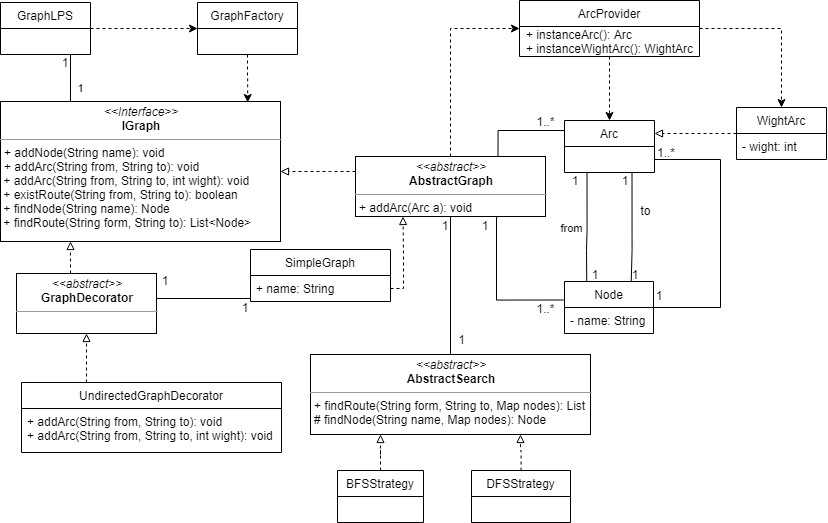

The diagram above was exported from draw.io. Its source (the exported page's mxGraphModel, read from the mxfile embedded in the PNG):
<mxGraphModel dx="740" dy="1798" grid="1" gridSize="10" guides="1" tooltips="1" connect="1" arrows="1" fold="1" page="1" pageScale="1" pageWidth="827" pageHeight="1169" math="0" shadow="0">
  <root>
    <mxCell id="WIyWlLk6GJQsqaUBKTNV-0" />
    <mxCell id="WIyWlLk6GJQsqaUBKTNV-1" parent="WIyWlLk6GJQsqaUBKTNV-0" />
    <mxCell id="9QcxSrato0nDaEa_-qc--3" value="&lt;p style=&quot;margin: 0px ; margin-top: 4px ; text-align: center&quot;&gt;&lt;i&gt;&amp;lt;&amp;lt;Interface&amp;gt;&amp;gt;&lt;/i&gt;&lt;br&gt;&lt;b&gt;IGraph&lt;/b&gt;&lt;/p&gt;&lt;hr size=&quot;1&quot;&gt;&lt;p style=&quot;margin: 0px ; margin-left: 4px&quot;&gt;+&amp;nbsp;&lt;span&gt;addNode(String name): void&lt;/span&gt;&lt;/p&gt;&lt;p style=&quot;margin: 0px ; margin-left: 4px&quot;&gt;+ addArc(String from, String to): void&lt;/p&gt;&amp;nbsp;+&amp;nbsp;&lt;span&gt;addArc(String from, String to, int wight): void&lt;/span&gt;&lt;br&gt;&amp;nbsp;+&amp;nbsp;&lt;span&gt;existRoute(String from, String to): boolean&lt;/span&gt;&lt;br&gt;&amp;nbsp;+&amp;nbsp;&lt;span&gt;findNode(String name): Node&lt;br&gt;&lt;/span&gt;&amp;nbsp;+&amp;nbsp;&lt;span&gt;findRoute(String form, String to): List&amp;lt;Node&amp;gt;&lt;/span&gt;&lt;span&gt;&lt;br&gt;&lt;/span&gt;" style="verticalAlign=top;align=left;overflow=fill;fontSize=12;fontFamily=Helvetica;html=1;" parent="WIyWlLk6GJQsqaUBKTNV-1" vertex="1">
      <mxGeometry y="-1067" width="280" height="140" as="geometry" />
    </mxCell>
    <mxCell id="9QcxSrato0nDaEa_-qc--47" style="edgeStyle=orthogonalEdgeStyle;rounded=0;orthogonalLoop=1;jettySize=auto;html=1;dashed=1;endArrow=block;endFill=0;entryX=1;entryY=0.5;entryDx=0;entryDy=0;exitX=0;exitY=0.25;exitDx=0;exitDy=0;" parent="WIyWlLk6GJQsqaUBKTNV-1" source="9QcxSrato0nDaEa_-qc--4" target="9QcxSrato0nDaEa_-qc--3" edge="1">
      <mxGeometry relative="1" as="geometry">
        <mxPoint x="300" y="-987" as="targetPoint" />
        <Array as="points">
          <mxPoint x="330" y="-997" />
        </Array>
      </mxGeometry>
    </mxCell>
    <mxCell id="9QcxSrato0nDaEa_-qc--7" style="edgeStyle=orthogonalEdgeStyle;rounded=0;orthogonalLoop=1;jettySize=auto;html=1;dashed=1;endArrow=block;endFill=0;exitX=0.5;exitY=0;exitDx=0;exitDy=0;" parent="WIyWlLk6GJQsqaUBKTNV-1" source="9QcxSrato0nDaEa_-qc--6" edge="1">
      <mxGeometry relative="1" as="geometry">
        <mxPoint x="70" y="-927" as="targetPoint" />
        <Array as="points">
          <mxPoint x="70" y="-867" />
          <mxPoint x="70" y="-867" />
        </Array>
      </mxGeometry>
    </mxCell>
    <mxCell id="9QcxSrato0nDaEa_-qc--56" style="edgeStyle=orthogonalEdgeStyle;rounded=0;orthogonalLoop=1;jettySize=auto;html=1;entryX=0;entryY=0.5;entryDx=0;entryDy=0;endArrow=none;endFill=0;exitX=1;exitY=0.25;exitDx=0;exitDy=0;" parent="WIyWlLk6GJQsqaUBKTNV-1" source="9QcxSrato0nDaEa_-qc--6" target="9QcxSrato0nDaEa_-qc--24" edge="1">
      <mxGeometry relative="1" as="geometry">
        <Array as="points">
          <mxPoint x="156" y="-870" />
          <mxPoint x="250" y="-870" />
        </Array>
      </mxGeometry>
    </mxCell>
    <mxCell id="9QcxSrato0nDaEa_-qc--6" value="&lt;p style=&quot;margin: 0px ; margin-top: 4px ; text-align: center&quot;&gt;&lt;i&gt;&amp;lt;&amp;lt;abstract&amp;gt;&amp;gt;&lt;/i&gt;&lt;br&gt;&lt;b&gt;GraphDecorator&lt;/b&gt;&lt;br&gt;&lt;/p&gt;&lt;hr size=&quot;1&quot;&gt;&lt;p style=&quot;margin: 0px ; margin-left: 4px&quot;&gt;&lt;/p&gt;&lt;p style=&quot;margin: 0px ; margin-left: 4px&quot;&gt;&lt;br&gt;&lt;/p&gt;" style="verticalAlign=top;align=left;overflow=fill;fontSize=12;fontFamily=Helvetica;html=1;" parent="WIyWlLk6GJQsqaUBKTNV-1" vertex="1">
      <mxGeometry x="16" y="-895" width="140" height="60" as="geometry" />
    </mxCell>
    <mxCell id="9QcxSrato0nDaEa_-qc--23" value="SimpleGraph" style="swimlane;fontStyle=0;childLayout=stackLayout;horizontal=1;startSize=26;fillColor=none;horizontalStack=0;resizeParent=1;resizeParentMax=0;resizeLast=0;collapsible=1;marginBottom=0;" parent="WIyWlLk6GJQsqaUBKTNV-1" vertex="1">
      <mxGeometry x="250" y="-919" width="140" height="52" as="geometry">
        <mxRectangle x="220" y="430" width="50" height="26" as="alternateBounds" />
      </mxGeometry>
    </mxCell>
    <mxCell id="9QcxSrato0nDaEa_-qc--24" value="+ name: String" style="text;strokeColor=none;fillColor=none;align=left;verticalAlign=top;spacingLeft=4;spacingRight=4;overflow=hidden;rotatable=0;points=[[0,0.5],[1,0.5]];portConstraint=eastwest;" parent="9QcxSrato0nDaEa_-qc--23" vertex="1">
      <mxGeometry y="26" width="140" height="26" as="geometry" />
    </mxCell>
    <mxCell id="9QcxSrato0nDaEa_-qc--58" style="edgeStyle=orthogonalEdgeStyle;rounded=0;orthogonalLoop=1;jettySize=auto;html=1;endArrow=block;endFill=0;dashed=1;entryX=0.5;entryY=1;entryDx=0;entryDy=0;exitX=0.25;exitY=0;exitDx=0;exitDy=0;" parent="WIyWlLk6GJQsqaUBKTNV-1" source="9QcxSrato0nDaEa_-qc--42" target="9QcxSrato0nDaEa_-qc--6" edge="1">
      <mxGeometry relative="1" as="geometry" />
    </mxCell>
    <mxCell id="9QcxSrato0nDaEa_-qc--42" value="UndirectedGraphDecorator" style="swimlane;fontStyle=0;childLayout=stackLayout;horizontal=1;startSize=26;fillColor=none;horizontalStack=0;resizeParent=1;resizeParentMax=0;resizeLast=0;collapsible=1;marginBottom=0;" parent="WIyWlLk6GJQsqaUBKTNV-1" vertex="1">
      <mxGeometry x="21" y="-786" width="260" height="70" as="geometry">
        <mxRectangle x="220" y="430" width="50" height="26" as="alternateBounds" />
      </mxGeometry>
    </mxCell>
    <mxCell id="9QcxSrato0nDaEa_-qc--43" value="+ addArc(String from, String to): void&#10;+ addArc(String from, String to, int wight): void" style="text;strokeColor=none;fillColor=none;align=left;verticalAlign=top;spacingLeft=4;spacingRight=4;overflow=hidden;rotatable=0;points=[[0,0.5],[1,0.5]];portConstraint=eastwest;" parent="9QcxSrato0nDaEa_-qc--42" vertex="1">
      <mxGeometry y="26" width="260" height="44" as="geometry" />
    </mxCell>
    <mxCell id="9QcxSrato0nDaEa_-qc--85" style="edgeStyle=orthogonalEdgeStyle;rounded=0;orthogonalLoop=1;jettySize=auto;html=1;entryX=0;entryY=0.5;entryDx=0;entryDy=0;dashed=1;startArrow=none;startFill=0;endArrow=classic;endFill=1;exitX=0.5;exitY=0;exitDx=0;exitDy=0;" parent="WIyWlLk6GJQsqaUBKTNV-1" source="9QcxSrato0nDaEa_-qc--4" target="9QcxSrato0nDaEa_-qc--84" edge="1">
      <mxGeometry relative="1" as="geometry">
        <Array as="points">
          <mxPoint x="450" y="-1140" />
        </Array>
      </mxGeometry>
    </mxCell>
    <mxCell id="9QcxSrato0nDaEa_-qc--4" value="&lt;p style=&quot;margin: 0px ; margin-top: 4px ; text-align: center&quot;&gt;&lt;i&gt;&amp;lt;&amp;lt;abstract&amp;gt;&amp;gt;&lt;/i&gt;&lt;br&gt;&lt;b&gt;AbstractGraph&lt;/b&gt;&lt;br&gt;&lt;/p&gt;&lt;hr size=&quot;1&quot;&gt;&lt;p style=&quot;margin: 0px ; margin-left: 4px&quot;&gt;+ addArc(Arc a): void&lt;/p&gt;&lt;p style=&quot;margin: 0px ; margin-left: 4px&quot;&gt;&lt;br&gt;&lt;/p&gt;" style="verticalAlign=top;align=left;overflow=fill;fontSize=12;fontFamily=Helvetica;html=1;" parent="WIyWlLk6GJQsqaUBKTNV-1" vertex="1">
      <mxGeometry x="355" y="-1012" width="190" height="60" as="geometry" />
    </mxCell>
    <mxCell id="9QcxSrato0nDaEa_-qc--8" value="Arc" style="swimlane;fontStyle=0;childLayout=stackLayout;horizontal=1;startSize=26;fillColor=none;horizontalStack=0;resizeParent=1;resizeParentMax=0;resizeLast=0;collapsible=1;marginBottom=0;" parent="WIyWlLk6GJQsqaUBKTNV-1" vertex="1">
      <mxGeometry x="564" y="-1048" width="90" height="52" as="geometry" />
    </mxCell>
    <mxCell id="9QcxSrato0nDaEa_-qc--16" style="edgeStyle=orthogonalEdgeStyle;rounded=0;orthogonalLoop=1;jettySize=auto;html=1;endArrow=none;endFill=0;entryX=0;entryY=0.25;entryDx=0;entryDy=0;exitX=0.75;exitY=0;exitDx=0;exitDy=0;" parent="WIyWlLk6GJQsqaUBKTNV-1" source="9QcxSrato0nDaEa_-qc--4" target="9QcxSrato0nDaEa_-qc--8" edge="1">
      <mxGeometry relative="1" as="geometry">
        <mxPoint x="455" y="-950" as="sourcePoint" />
        <Array as="points">
          <mxPoint x="498" y="-1038" />
          <mxPoint x="564" y="-1038" />
        </Array>
      </mxGeometry>
    </mxCell>
    <mxCell id="9QcxSrato0nDaEa_-qc--18" value="1..*" style="text;html=1;align=center;verticalAlign=middle;resizable=0;points=[];labelBackgroundColor=#ffffff;rotation=0;" parent="9QcxSrato0nDaEa_-qc--16" vertex="1" connectable="0">
      <mxGeometry x="0.3582" y="5" relative="1" as="geometry">
        <mxPoint x="7.969999999999999" y="-5" as="offset" />
      </mxGeometry>
    </mxCell>
    <mxCell id="9QcxSrato0nDaEa_-qc--80" style="edgeStyle=orthogonalEdgeStyle;rounded=0;orthogonalLoop=1;jettySize=auto;html=1;entryX=1;entryY=0.75;entryDx=0;entryDy=0;startArrow=none;startFill=0;endArrow=none;endFill=0;" parent="WIyWlLk6GJQsqaUBKTNV-1" source="9QcxSrato0nDaEa_-qc--12" target="9QcxSrato0nDaEa_-qc--8" edge="1">
      <mxGeometry relative="1" as="geometry">
        <mxPoint x="790.2599999999998" y="-848.454" as="targetPoint" />
        <Array as="points">
          <mxPoint x="720" y="-861" />
          <mxPoint x="720" y="-1009" />
        </Array>
      </mxGeometry>
    </mxCell>
    <mxCell id="9QcxSrato0nDaEa_-qc--12" value="Node" style="swimlane;fontStyle=0;childLayout=stackLayout;horizontal=1;startSize=26;fillColor=none;horizontalStack=0;resizeParent=1;resizeParentMax=0;resizeLast=0;collapsible=1;marginBottom=0;" parent="WIyWlLk6GJQsqaUBKTNV-1" vertex="1">
      <mxGeometry x="564" y="-887" width="89" height="52" as="geometry">
        <mxRectangle x="220" y="430" width="50" height="26" as="alternateBounds" />
      </mxGeometry>
    </mxCell>
    <mxCell id="9QcxSrato0nDaEa_-qc--13" value="- name: String" style="text;strokeColor=none;fillColor=none;align=left;verticalAlign=top;spacingLeft=4;spacingRight=4;overflow=hidden;rotatable=0;points=[[0,0.5],[1,0.5]];portConstraint=eastwest;" parent="9QcxSrato0nDaEa_-qc--12" vertex="1">
      <mxGeometry y="26" width="89" height="26" as="geometry" />
    </mxCell>
    <mxCell id="9QcxSrato0nDaEa_-qc--17" style="edgeStyle=orthogonalEdgeStyle;rounded=0;orthogonalLoop=1;jettySize=auto;html=1;endArrow=none;endFill=0;exitX=0.75;exitY=1;exitDx=0;exitDy=0;entryX=-0.009;entryY=0.356;entryDx=0;entryDy=0;entryPerimeter=0;" parent="WIyWlLk6GJQsqaUBKTNV-1" source="9QcxSrato0nDaEa_-qc--4" target="9QcxSrato0nDaEa_-qc--12" edge="1">
      <mxGeometry relative="1" as="geometry">
        <Array as="points">
          <mxPoint x="496" y="-951" />
          <mxPoint x="496" y="-868" />
        </Array>
      </mxGeometry>
    </mxCell>
    <mxCell id="9QcxSrato0nDaEa_-qc--19" value="1..*" style="text;html=1;align=center;verticalAlign=middle;resizable=0;points=[];labelBackgroundColor=#ffffff;" parent="9QcxSrato0nDaEa_-qc--17" vertex="1" connectable="0">
      <mxGeometry x="0.3792" y="1" relative="1" as="geometry">
        <mxPoint x="28.83" y="8.500000000000002" as="offset" />
      </mxGeometry>
    </mxCell>
    <mxCell id="9QcxSrato0nDaEa_-qc--20" value="&lt;p style=&quot;margin: 0px ; margin-top: 4px ; text-align: center&quot;&gt;&lt;i&gt;&amp;lt;&amp;lt;abstract&amp;gt;&amp;gt;&lt;/i&gt;&lt;br&gt;&lt;b&gt;AbstractSearch&lt;/b&gt;&lt;br&gt;&lt;/p&gt;&lt;hr size=&quot;1&quot;&gt;&lt;p style=&quot;margin: 0px ; margin-left: 4px&quot;&gt;&lt;span&gt;+ findRoute(String form, String to, Map nodes): List&lt;/span&gt;&lt;/p&gt;&lt;p style=&quot;margin: 0px ; margin-left: 4px&quot;&gt;&lt;span&gt;# findNode(String name, Map nodes): Node&lt;br&gt;&lt;/span&gt;&lt;/p&gt;" style="verticalAlign=top;align=left;overflow=fill;fontSize=12;fontFamily=Helvetica;html=1;" parent="WIyWlLk6GJQsqaUBKTNV-1" vertex="1">
      <mxGeometry x="310" y="-814" width="280" height="80" as="geometry" />
    </mxCell>
    <mxCell id="9QcxSrato0nDaEa_-qc--27" style="edgeStyle=orthogonalEdgeStyle;rounded=0;orthogonalLoop=1;jettySize=auto;html=1;endArrow=block;endFill=0;dashed=1;entryX=0.25;entryY=1;entryDx=0;entryDy=0;" parent="WIyWlLk6GJQsqaUBKTNV-1" target="9QcxSrato0nDaEa_-qc--4" edge="1">
      <mxGeometry relative="1" as="geometry">
        <mxPoint x="390" y="-880" as="sourcePoint" />
        <Array as="points">
          <mxPoint x="403" y="-880" />
          <mxPoint x="403" y="-915" />
          <mxPoint x="402" y="-915" />
        </Array>
      </mxGeometry>
    </mxCell>
    <mxCell id="9QcxSrato0nDaEa_-qc--59" style="edgeStyle=orthogonalEdgeStyle;rounded=0;orthogonalLoop=1;jettySize=auto;html=1;entryX=0.25;entryY=1;entryDx=0;entryDy=0;dashed=1;endArrow=block;endFill=0;" parent="WIyWlLk6GJQsqaUBKTNV-1" source="9QcxSrato0nDaEa_-qc--28" target="9QcxSrato0nDaEa_-qc--20" edge="1">
      <mxGeometry relative="1" as="geometry" />
    </mxCell>
    <mxCell id="9QcxSrato0nDaEa_-qc--28" value="BFSStrategy" style="swimlane;fontStyle=0;childLayout=stackLayout;horizontal=1;startSize=26;fillColor=none;horizontalStack=0;resizeParent=1;resizeParentMax=0;resizeLast=0;collapsible=1;marginBottom=0;" parent="WIyWlLk6GJQsqaUBKTNV-1" vertex="1">
      <mxGeometry x="337" y="-698" width="86" height="52" as="geometry">
        <mxRectangle x="220" y="430" width="50" height="26" as="alternateBounds" />
      </mxGeometry>
    </mxCell>
    <mxCell id="9QcxSrato0nDaEa_-qc--38" style="edgeStyle=orthogonalEdgeStyle;rounded=0;orthogonalLoop=1;jettySize=auto;html=1;dashed=1;endArrow=block;endFill=0;entryX=0.75;entryY=1;entryDx=0;entryDy=0;" parent="WIyWlLk6GJQsqaUBKTNV-1" source="9QcxSrato0nDaEa_-qc--32" target="9QcxSrato0nDaEa_-qc--20" edge="1">
      <mxGeometry relative="1" as="geometry">
        <mxPoint x="715" y="-686" as="targetPoint" />
      </mxGeometry>
    </mxCell>
    <mxCell id="9QcxSrato0nDaEa_-qc--32" value="DFSStrategy" style="swimlane;fontStyle=0;childLayout=stackLayout;horizontal=1;startSize=26;fillColor=none;horizontalStack=0;resizeParent=1;resizeParentMax=0;resizeLast=0;collapsible=1;marginBottom=0;" parent="WIyWlLk6GJQsqaUBKTNV-1" vertex="1">
      <mxGeometry x="471" y="-698" width="99" height="52" as="geometry">
        <mxRectangle x="-450" y="490" width="50" height="26" as="alternateBounds" />
      </mxGeometry>
    </mxCell>
    <mxCell id="9QcxSrato0nDaEa_-qc--48" value="from" style="edgeStyle=orthogonalEdgeStyle;rounded=0;orthogonalLoop=1;jettySize=auto;html=1;entryX=0.25;entryY=0;entryDx=0;entryDy=0;endArrow=none;endFill=0;exitX=0.25;exitY=1;exitDx=0;exitDy=0;" parent="WIyWlLk6GJQsqaUBKTNV-1" source="9QcxSrato0nDaEa_-qc--8" target="9QcxSrato0nDaEa_-qc--12" edge="1">
      <mxGeometry x="0.0687" y="-16" relative="1" as="geometry">
        <mxPoint x="824" y="-874" as="sourcePoint" />
        <Array as="points">
          <mxPoint x="587" y="-938" />
          <mxPoint x="586" y="-938" />
          <mxPoint x="586" y="-918" />
        </Array>
        <mxPoint y="-2" as="offset" />
      </mxGeometry>
    </mxCell>
    <mxCell id="9QcxSrato0nDaEa_-qc--21" style="edgeStyle=orthogonalEdgeStyle;rounded=0;orthogonalLoop=1;jettySize=auto;html=1;entryX=0.5;entryY=0;entryDx=0;entryDy=0;endArrow=none;endFill=0;exitX=0.5;exitY=1;exitDx=0;exitDy=0;" parent="WIyWlLk6GJQsqaUBKTNV-1" source="9QcxSrato0nDaEa_-qc--4" target="9QcxSrato0nDaEa_-qc--20" edge="1">
      <mxGeometry relative="1" as="geometry">
        <Array as="points">
          <mxPoint x="450" y="-814" />
        </Array>
      </mxGeometry>
    </mxCell>
    <mxCell id="9QcxSrato0nDaEa_-qc--22" value="1" style="text;html=1;align=center;verticalAlign=middle;resizable=0;points=[];labelBackgroundColor=#ffffff;" parent="9QcxSrato0nDaEa_-qc--21" vertex="1" connectable="0">
      <mxGeometry x="0.2542" y="-1" relative="1" as="geometry">
        <mxPoint x="11" y="35.290000000000006" as="offset" />
      </mxGeometry>
    </mxCell>
    <mxCell id="9QcxSrato0nDaEa_-qc--49" style="edgeStyle=orthogonalEdgeStyle;rounded=0;orthogonalLoop=1;jettySize=auto;html=1;entryX=0.75;entryY=0;entryDx=0;entryDy=0;endArrow=none;endFill=0;exitX=0.75;exitY=1;exitDx=0;exitDy=0;" parent="WIyWlLk6GJQsqaUBKTNV-1" source="9QcxSrato0nDaEa_-qc--8" target="9QcxSrato0nDaEa_-qc--12" edge="1">
      <mxGeometry relative="1" as="geometry">
        <mxPoint x="631" y="-988" as="sourcePoint" />
        <mxPoint x="601" y="-835" as="targetPoint" />
        <Array as="points">
          <mxPoint x="632" y="-918" />
          <mxPoint x="631" y="-898" />
        </Array>
      </mxGeometry>
    </mxCell>
    <mxCell id="9QcxSrato0nDaEa_-qc--50" value="to" style="text;html=1;align=center;verticalAlign=middle;resizable=0;points=[];labelBackgroundColor=#ffffff;" parent="9QcxSrato0nDaEa_-qc--49" vertex="1" connectable="0">
      <mxGeometry x="0.1651" relative="1" as="geometry">
        <mxPoint x="12.500000000000002" y="-25.33" as="offset" />
      </mxGeometry>
    </mxCell>
    <mxCell id="9QcxSrato0nDaEa_-qc--69" value="1" style="edgeStyle=orthogonalEdgeStyle;rounded=0;orthogonalLoop=1;jettySize=auto;html=1;entryX=0.25;entryY=0;entryDx=0;entryDy=0;startArrow=none;startFill=0;endArrow=none;endFill=0;" parent="WIyWlLk6GJQsqaUBKTNV-1" source="9QcxSrato0nDaEa_-qc--66" target="9QcxSrato0nDaEa_-qc--3" edge="1">
      <mxGeometry x="1" y="16" relative="1" as="geometry">
        <Array as="points">
          <mxPoint x="70" y="-1067" />
          <mxPoint x="70" y="-1067" />
        </Array>
        <mxPoint x="10" y="-13" as="offset" />
      </mxGeometry>
    </mxCell>
    <mxCell id="9QcxSrato0nDaEa_-qc--73" style="edgeStyle=orthogonalEdgeStyle;rounded=0;orthogonalLoop=1;jettySize=auto;html=1;entryX=0;entryY=0.5;entryDx=0;entryDy=0;startArrow=none;startFill=0;endArrow=classic;endFill=1;dashed=1;" parent="WIyWlLk6GJQsqaUBKTNV-1" source="9QcxSrato0nDaEa_-qc--66" target="9QcxSrato0nDaEa_-qc--72" edge="1">
      <mxGeometry relative="1" as="geometry" />
    </mxCell>
    <mxCell id="9QcxSrato0nDaEa_-qc--66" value="GraphLPS" style="swimlane;fontStyle=0;childLayout=stackLayout;horizontal=1;startSize=26;fillColor=none;horizontalStack=0;resizeParent=1;resizeParentMax=0;resizeLast=0;collapsible=1;marginBottom=0;" parent="WIyWlLk6GJQsqaUBKTNV-1" vertex="1">
      <mxGeometry y="-1166" width="90" height="52" as="geometry" />
    </mxCell>
    <mxCell id="9QcxSrato0nDaEa_-qc--74" style="edgeStyle=orthogonalEdgeStyle;rounded=0;orthogonalLoop=1;jettySize=auto;html=1;entryX=0.883;entryY=0.007;entryDx=0;entryDy=0;entryPerimeter=0;dashed=1;startArrow=none;startFill=0;endArrow=classic;endFill=1;" parent="WIyWlLk6GJQsqaUBKTNV-1" source="9QcxSrato0nDaEa_-qc--72" target="9QcxSrato0nDaEa_-qc--3" edge="1">
      <mxGeometry relative="1" as="geometry" />
    </mxCell>
    <mxCell id="9QcxSrato0nDaEa_-qc--72" value="GraphFactory" style="swimlane;fontStyle=0;childLayout=stackLayout;horizontal=1;startSize=26;fillColor=none;horizontalStack=0;resizeParent=1;resizeParentMax=0;resizeLast=0;collapsible=1;marginBottom=0;" parent="WIyWlLk6GJQsqaUBKTNV-1" vertex="1">
      <mxGeometry x="197" y="-1166" width="100" height="52" as="geometry" />
    </mxCell>
    <mxCell id="9QcxSrato0nDaEa_-qc--83" style="edgeStyle=orthogonalEdgeStyle;rounded=0;orthogonalLoop=1;jettySize=auto;html=1;entryX=1;entryY=0.25;entryDx=0;entryDy=0;startArrow=none;startFill=0;endArrow=block;endFill=0;dashed=1;" parent="WIyWlLk6GJQsqaUBKTNV-1" source="9QcxSrato0nDaEa_-qc--81" target="9QcxSrato0nDaEa_-qc--8" edge="1">
      <mxGeometry relative="1" as="geometry" />
    </mxCell>
    <mxCell id="9QcxSrato0nDaEa_-qc--81" value="WightArc" style="swimlane;fontStyle=0;childLayout=stackLayout;horizontal=1;startSize=26;fillColor=none;horizontalStack=0;resizeParent=1;resizeParentMax=0;resizeLast=0;collapsible=1;marginBottom=0;" parent="WIyWlLk6GJQsqaUBKTNV-1" vertex="1">
      <mxGeometry x="736" y="-1061" width="90" height="52" as="geometry" />
    </mxCell>
    <mxCell id="9QcxSrato0nDaEa_-qc--82" value="- wight: int" style="text;strokeColor=none;fillColor=none;align=left;verticalAlign=top;spacingLeft=4;spacingRight=4;overflow=hidden;rotatable=0;points=[[0,0.5],[1,0.5]];portConstraint=eastwest;" parent="9QcxSrato0nDaEa_-qc--81" vertex="1">
      <mxGeometry y="26" width="90" height="26" as="geometry" />
    </mxCell>
    <mxCell id="9QcxSrato0nDaEa_-qc--86" style="edgeStyle=orthogonalEdgeStyle;rounded=0;orthogonalLoop=1;jettySize=auto;html=1;entryX=0.5;entryY=0;entryDx=0;entryDy=0;dashed=1;startArrow=none;startFill=0;endArrow=classic;endFill=1;" parent="WIyWlLk6GJQsqaUBKTNV-1" source="9QcxSrato0nDaEa_-qc--84" target="9QcxSrato0nDaEa_-qc--8" edge="1">
      <mxGeometry relative="1" as="geometry" />
    </mxCell>
    <mxCell id="9QcxSrato0nDaEa_-qc--87" style="edgeStyle=orthogonalEdgeStyle;rounded=0;orthogonalLoop=1;jettySize=auto;html=1;entryX=0.5;entryY=0;entryDx=0;entryDy=0;dashed=1;startArrow=none;startFill=0;endArrow=classic;endFill=1;" parent="WIyWlLk6GJQsqaUBKTNV-1" source="9QcxSrato0nDaEa_-qc--84" target="9QcxSrato0nDaEa_-qc--81" edge="1">
      <mxGeometry relative="1" as="geometry" />
    </mxCell>
    <mxCell id="9QcxSrato0nDaEa_-qc--84" value="ArcProvider" style="swimlane;fontStyle=0;childLayout=stackLayout;horizontal=1;startSize=26;fillColor=none;horizontalStack=0;resizeParent=1;resizeParentMax=0;resizeLast=0;collapsible=1;marginBottom=0;" parent="WIyWlLk6GJQsqaUBKTNV-1" vertex="1">
      <mxGeometry x="519" y="-1168" width="180" height="56" as="geometry" />
    </mxCell>
    <mxCell id="9QcxSrato0nDaEa_-qc--88" value="&lt;div style=&quot;text-align: left&quot;&gt;&lt;span&gt;+ instanceArc(): Arc&lt;/span&gt;&lt;/div&gt;&lt;div style=&quot;text-align: left&quot;&gt;&lt;span&gt;+&amp;nbsp;instanceWightArc(): WightArc&lt;/span&gt;&lt;/div&gt;" style="text;html=1;align=center;verticalAlign=middle;resizable=0;points=[];autosize=1;" parent="9QcxSrato0nDaEa_-qc--84" vertex="1">
      <mxGeometry y="26" width="180" height="30" as="geometry" />
    </mxCell>
    <mxCell id="gfg4XfKqgKWZBO2dIZCV-1" value="1" style="text;html=1;strokeColor=none;fillColor=none;align=center;verticalAlign=middle;whiteSpace=wrap;rounded=0;" vertex="1" parent="WIyWlLk6GJQsqaUBKTNV-1">
      <mxGeometry x="60" y="-1112" width="10" height="12" as="geometry" />
    </mxCell>
    <mxCell id="gfg4XfKqgKWZBO2dIZCV-2" value="1" style="text;html=1;strokeColor=none;fillColor=none;align=center;verticalAlign=middle;whiteSpace=wrap;rounded=0;rotation=0;" vertex="1" parent="WIyWlLk6GJQsqaUBKTNV-1">
      <mxGeometry x="160" y="-895" width="10" height="15" as="geometry" />
    </mxCell>
    <mxCell id="gfg4XfKqgKWZBO2dIZCV-3" value="1" style="text;html=1;strokeColor=none;fillColor=none;align=center;verticalAlign=middle;whiteSpace=wrap;rounded=0;rotation=0;" vertex="1" parent="WIyWlLk6GJQsqaUBKTNV-1">
      <mxGeometry x="240" y="-868.5" width="10" height="15" as="geometry" />
    </mxCell>
    <mxCell id="gfg4XfKqgKWZBO2dIZCV-4" value="1" style="text;html=1;strokeColor=none;fillColor=none;align=center;verticalAlign=middle;whiteSpace=wrap;rounded=0;rotation=0;" vertex="1" parent="WIyWlLk6GJQsqaUBKTNV-1">
      <mxGeometry x="440" y="-951" width="10" height="15" as="geometry" />
    </mxCell>
    <mxCell id="gfg4XfKqgKWZBO2dIZCV-5" value="1" style="text;html=1;strokeColor=none;fillColor=none;align=center;verticalAlign=middle;whiteSpace=wrap;rounded=0;rotation=0;" vertex="1" parent="WIyWlLk6GJQsqaUBKTNV-1">
      <mxGeometry x="480" y="-951" width="10" height="15" as="geometry" />
    </mxCell>
    <mxCell id="gfg4XfKqgKWZBO2dIZCV-8" value="1" style="text;html=1;strokeColor=none;fillColor=none;align=center;verticalAlign=middle;whiteSpace=wrap;rounded=0;rotation=0;" vertex="1" parent="WIyWlLk6GJQsqaUBKTNV-1">
      <mxGeometry x="570" y="-996" width="10" height="15" as="geometry" />
    </mxCell>
    <mxCell id="gfg4XfKqgKWZBO2dIZCV-9" value="1" style="text;html=1;strokeColor=none;fillColor=none;align=center;verticalAlign=middle;whiteSpace=wrap;rounded=0;rotation=0;" vertex="1" parent="WIyWlLk6GJQsqaUBKTNV-1">
      <mxGeometry x="590" y="-902" width="10" height="15" as="geometry" />
    </mxCell>
    <mxCell id="gfg4XfKqgKWZBO2dIZCV-10" value="1" style="text;html=1;strokeColor=none;fillColor=none;align=center;verticalAlign=middle;whiteSpace=wrap;rounded=0;rotation=0;" vertex="1" parent="WIyWlLk6GJQsqaUBKTNV-1">
      <mxGeometry x="630" y="-902" width="10" height="15" as="geometry" />
    </mxCell>
    <mxCell id="gfg4XfKqgKWZBO2dIZCV-11" value="1" style="text;html=1;strokeColor=none;fillColor=none;align=center;verticalAlign=middle;whiteSpace=wrap;rounded=0;rotation=0;" vertex="1" parent="WIyWlLk6GJQsqaUBKTNV-1">
      <mxGeometry x="620" y="-996" width="10" height="15" as="geometry" />
    </mxCell>
    <mxCell id="gfg4XfKqgKWZBO2dIZCV-12" value="1..*" style="text;html=1;strokeColor=none;fillColor=none;align=center;verticalAlign=middle;whiteSpace=wrap;rounded=0;rotation=0;" vertex="1" parent="WIyWlLk6GJQsqaUBKTNV-1">
      <mxGeometry x="661" y="-1024" width="10" height="15" as="geometry" />
    </mxCell>
    <mxCell id="gfg4XfKqgKWZBO2dIZCV-15" value="1" style="text;html=1;strokeColor=none;fillColor=none;align=center;verticalAlign=middle;whiteSpace=wrap;rounded=0;rotation=0;" vertex="1" parent="WIyWlLk6GJQsqaUBKTNV-1">
      <mxGeometry x="654" y="-880" width="10" height="15" as="geometry" />
    </mxCell>
  </root>
</mxGraphModel>